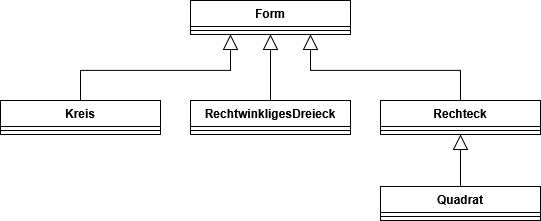

The diagram above was exported from draw.io. Its source (the exported page's mxGraphModel, read from the mxfile embedded in the PNG):
<mxGraphModel dx="1042" dy="659" grid="1" gridSize="10" guides="1" tooltips="1" connect="1" arrows="1" fold="1" page="1" pageScale="1" pageWidth="827" pageHeight="1169" math="0" shadow="0">
  <root>
    <mxCell id="0" />
    <mxCell id="1" parent="0" />
    <mxCell id="N6BHapghSES6EhixKtA9-1" parent="1" style="swimlane;fontStyle=1;align=center;verticalAlign=top;childLayout=stackLayout;horizontal=1;startSize=26;horizontalStack=0;resizeParent=1;resizeParentMax=0;resizeLast=0;collapsible=1;marginBottom=0;whiteSpace=wrap;html=1;" value="Form" vertex="1">
      <mxGeometry height="34" width="160" x="540" y="250" as="geometry" />
    </mxCell>
    <mxCell id="N6BHapghSES6EhixKtA9-2" parent="N6BHapghSES6EhixKtA9-1" style="line;strokeWidth=1;fillColor=none;align=left;verticalAlign=middle;spacingTop=-1;spacingLeft=3;spacingRight=3;rotatable=0;labelPosition=right;points=[];portConstraint=eastwest;strokeColor=inherit;" value="" vertex="1">
      <mxGeometry height="8" width="160" y="26" as="geometry" />
    </mxCell>
    <mxCell id="N6BHapghSES6EhixKtA9-3" parent="1" style="swimlane;fontStyle=1;align=center;verticalAlign=top;childLayout=stackLayout;horizontal=1;startSize=26;horizontalStack=0;resizeParent=1;resizeParentMax=0;resizeLast=0;collapsible=1;marginBottom=0;whiteSpace=wrap;html=1;" value="Kreis" vertex="1">
      <mxGeometry height="34" width="160" x="350" y="350" as="geometry" />
    </mxCell>
    <mxCell id="N6BHapghSES6EhixKtA9-4" parent="N6BHapghSES6EhixKtA9-3" style="line;strokeWidth=1;fillColor=none;align=left;verticalAlign=middle;spacingTop=-1;spacingLeft=3;spacingRight=3;rotatable=0;labelPosition=right;points=[];portConstraint=eastwest;strokeColor=inherit;" value="" vertex="1">
      <mxGeometry height="8" width="160" y="26" as="geometry" />
    </mxCell>
    <mxCell id="N6BHapghSES6EhixKtA9-5" edge="1" parent="1" source="N6BHapghSES6EhixKtA9-6" style="edgeStyle=orthogonalEdgeStyle;shape=connector;rounded=0;orthogonalLoop=1;jettySize=auto;html=1;strokeColor=default;align=center;verticalAlign=middle;fontFamily=Helvetica;fontSize=11;fontColor=default;labelBackgroundColor=default;endArrow=block;endFill=0;endSize=13;" target="N6BHapghSES6EhixKtA9-1">
      <mxGeometry relative="1" as="geometry" />
    </mxCell>
    <mxCell id="N6BHapghSES6EhixKtA9-6" parent="1" style="swimlane;fontStyle=1;align=center;verticalAlign=top;childLayout=stackLayout;horizontal=1;startSize=26;horizontalStack=0;resizeParent=1;resizeParentMax=0;resizeLast=0;collapsible=1;marginBottom=0;whiteSpace=wrap;html=1;" value="RechtwinkligesDreieck" vertex="1">
      <mxGeometry height="34" width="160" x="540" y="350" as="geometry" />
    </mxCell>
    <mxCell id="N6BHapghSES6EhixKtA9-7" parent="N6BHapghSES6EhixKtA9-6" style="line;strokeWidth=1;fillColor=none;align=left;verticalAlign=middle;spacingTop=-1;spacingLeft=3;spacingRight=3;rotatable=0;labelPosition=right;points=[];portConstraint=eastwest;strokeColor=inherit;" value="" vertex="1">
      <mxGeometry height="8" width="160" y="26" as="geometry" />
    </mxCell>
    <mxCell id="N6BHapghSES6EhixKtA9-8" edge="1" parent="1" source="N6BHapghSES6EhixKtA9-3" style="edgeStyle=orthogonalEdgeStyle;rounded=0;orthogonalLoop=1;jettySize=auto;html=1;entryX=0.25;entryY=1;entryDx=0;entryDy=0;endArrow=block;endFill=0;endSize=13;" target="N6BHapghSES6EhixKtA9-1">
      <mxGeometry relative="1" as="geometry">
        <Array as="points">
          <mxPoint x="430" y="320" />
          <mxPoint x="580" y="320" />
        </Array>
      </mxGeometry>
    </mxCell>
    <mxCell id="N6BHapghSES6EhixKtA9-9" edge="1" parent="1" source="N6BHapghSES6EhixKtA9-10" style="edgeStyle=orthogonalEdgeStyle;shape=connector;rounded=0;orthogonalLoop=1;jettySize=auto;html=1;strokeColor=default;align=center;verticalAlign=middle;fontFamily=Helvetica;fontSize=11;fontColor=default;labelBackgroundColor=default;endArrow=block;endFill=0;endSize=13;entryX=0.75;entryY=1;entryDx=0;entryDy=0;exitX=0.5;exitY=0;exitDx=0;exitDy=0;" target="N6BHapghSES6EhixKtA9-1">
      <mxGeometry relative="1" as="geometry">
        <Array as="points">
          <mxPoint x="810" y="320" />
          <mxPoint x="660" y="320" />
        </Array>
        <mxPoint x="820" y="414" as="sourcePoint" />
        <mxPoint x="660" y="308" as="targetPoint" />
      </mxGeometry>
    </mxCell>
    <mxCell id="N6BHapghSES6EhixKtA9-10" parent="1" style="swimlane;fontStyle=1;align=center;verticalAlign=top;childLayout=stackLayout;horizontal=1;startSize=26;horizontalStack=0;resizeParent=1;resizeParentMax=0;resizeLast=0;collapsible=1;marginBottom=0;whiteSpace=wrap;html=1;" value="Rechteck" vertex="1">
      <mxGeometry height="34" width="160" x="730" y="350" as="geometry" />
    </mxCell>
    <mxCell id="N6BHapghSES6EhixKtA9-11" parent="N6BHapghSES6EhixKtA9-10" style="line;strokeWidth=1;fillColor=none;align=left;verticalAlign=middle;spacingTop=-1;spacingLeft=3;spacingRight=3;rotatable=0;labelPosition=right;points=[];portConstraint=eastwest;strokeColor=inherit;" value="" vertex="1">
      <mxGeometry height="8" width="160" y="26" as="geometry" />
    </mxCell>
    <mxCell id="N6BHapghSES6EhixKtA9-12" edge="1" parent="1" source="N6BHapghSES6EhixKtA9-13" style="edgeStyle=orthogonalEdgeStyle;shape=connector;rounded=0;orthogonalLoop=1;jettySize=auto;html=1;strokeColor=default;align=center;verticalAlign=middle;fontFamily=Helvetica;fontSize=11;fontColor=default;labelBackgroundColor=default;endArrow=block;endFill=0;endSize=13;" target="N6BHapghSES6EhixKtA9-10">
      <mxGeometry relative="1" as="geometry" />
    </mxCell>
    <mxCell id="N6BHapghSES6EhixKtA9-13" parent="1" style="swimlane;fontStyle=1;align=center;verticalAlign=top;childLayout=stackLayout;horizontal=1;startSize=26;horizontalStack=0;resizeParent=1;resizeParentMax=0;resizeLast=0;collapsible=1;marginBottom=0;whiteSpace=wrap;html=1;" value="Quadrat" vertex="1">
      <mxGeometry height="34" width="160" x="730" y="436" as="geometry" />
    </mxCell>
    <mxCell id="N6BHapghSES6EhixKtA9-14" parent="N6BHapghSES6EhixKtA9-13" style="line;strokeWidth=1;fillColor=none;align=left;verticalAlign=middle;spacingTop=-1;spacingLeft=3;spacingRight=3;rotatable=0;labelPosition=right;points=[];portConstraint=eastwest;strokeColor=inherit;" value="" vertex="1">
      <mxGeometry height="8" width="160" y="26" as="geometry" />
    </mxCell>
  </root>
</mxGraphModel>